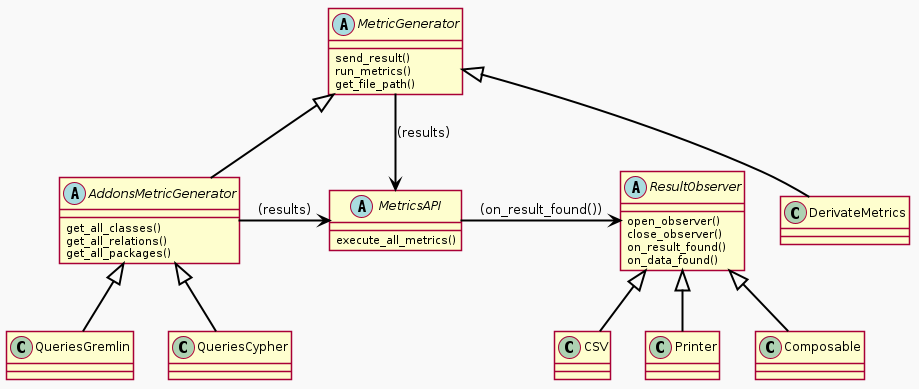

The diagram above was rendered by PlantUML. Its source (embedded in the PNG):
@startuml MetricGenerator-resultObserver
skinparam packageStyle rectangle
skinparam shadowing false
skinparam backgroundColor #F9F9F9
skinparam packageBackgroundColor #DDDDDD
skinparam packageBorderColor #000000
skinparam arrowColor #000000
skinparam arrowThickness 2

abstract class MetricsAPI {
    execute_all_metrics()
}

abstract class MetricGenerator {
    send_result()
    run_metrics()
    get_file_path()
}
abstract class AddonsMetricGenerator{
    get_all_classes()
    get_all_relations()
    get_all_packages()
}
abstract class ResultObserver {
    open_observer()
    close_observer()
    on_result_found()
    on_data_found()
}

class DerivateMetrics
class QueriesCypher
class QueriesGremlin

class Printer
class Composable
class CSV


MetricGenerator <|-- DerivateMetrics
MetricGenerator <|-- AddonsMetricGenerator

AddonsMetricGenerator <|-- QueriesCypher   
AddonsMetricGenerator <|-- QueriesGremlin

ResultObserver <|-- Printer
ResultObserver <|-- Composable
ResultObserver <|-- CSV

MetricGenerator -> MetricsAPI : (results)
AddonsMetricGenerator -> MetricsAPI : (results)

MetricsAPI -> ResultObserver : (on_result_found())
@enduml